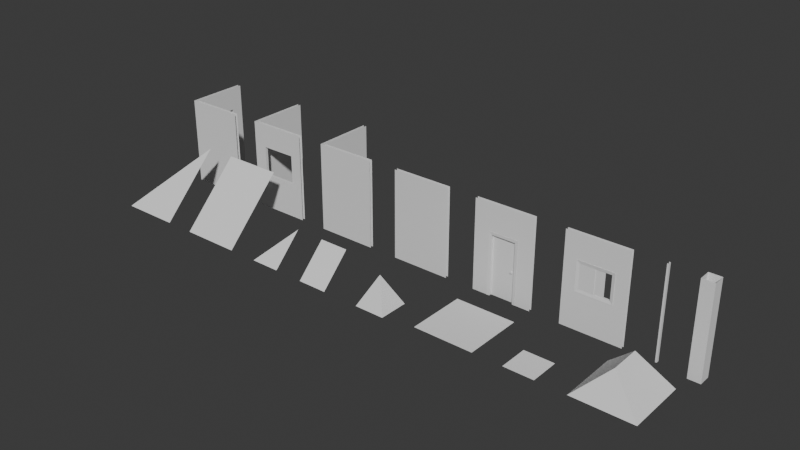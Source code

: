 # Source: Casa_2.0.blend  (saved by Blender 4.2.66; exported with 4.5.12 LTS)
import bpy
from mathutils import Matrix  # noqa: F401  (used for matrix-valued properties, if any)

bpy.ops.wm.read_factory_settings(use_empty=True)
scene = bpy.context.scene
scene.name = 'Scene'

# ---- collections
col_casa = bpy.data.collections.new('Casa'); scene.collection.children.link(col_casa)
col_teto_piramide = bpy.data.collections.new('Teto Piramide'); col_casa.children.link(col_teto_piramide)
col_teto_lateral_2x2 = bpy.data.collections.new('Teto Lateral 2x2'); col_casa.children.link(col_teto_lateral_2x2)
col_teto_lateral_1x1 = bpy.data.collections.new('Teto Lateral 1x1'); col_casa.children.link(col_teto_lateral_1x1)
col_teto_2x2 = bpy.data.collections.new('Teto 2x2'); col_casa.children.link(col_teto_2x2)
col_teto_1x1 = bpy.data.collections.new('Teto 1x1'); col_casa.children.link(col_teto_1x1)
col_parede_reta = bpy.data.collections.new('Parede Reta'); col_casa.children.link(col_parede_reta)
col_parede_lateral_com_janela_2 = bpy.data.collections.new('Parede Lateral com janela 2'); col_casa.children.link(col_parede_lateral_com_janela_2)
col_parede_lateral_com_janela_1 = bpy.data.collections.new('Parede Lateral com janela 1'); col_casa.children.link(col_parede_lateral_com_janela_1)
col_parede_lateral = bpy.data.collections.new('Parede Lateral'); col_casa.children.link(col_parede_lateral)
col_parede_com_porta = bpy.data.collections.new('Parede Com Porta'); col_casa.children.link(col_parede_com_porta)
col_parede_com_janela = bpy.data.collections.new('Parede Com Janela'); col_casa.children.link(col_parede_com_janela)
col_fim_parede = bpy.data.collections.new('Fim Parede'); col_casa.children.link(col_fim_parede)
col_coluna = bpy.data.collections.new('Coluna'); col_casa.children.link(col_coluna)
col_chao_2x2 = bpy.data.collections.new('Chao 2x2'); col_casa.children.link(col_chao_2x2)
col_chao_1x1 = bpy.data.collections.new('Chao 1x1'); col_casa.children.link(col_chao_1x1)
col_janela = bpy.data.collections.new('Janela'); col_casa.children.link(col_janela)
col_telhado_v = bpy.data.collections.new('Telhado V'); col_casa.children.link(col_telhado_v)
col_porta = bpy.data.collections.new('Porta'); col_casa.children.link(col_porta)

# ---- world
world_world = bpy.data.worlds.new('World'); scene.world = world_world
world_world.use_nodes = True; world_world.node_tree.nodes.clear()
_N = world_world.node_tree.nodes; _L = world_world.node_tree.links
n0 = _N.new('ShaderNodeOutputWorld'); n0.name = 'World Output'; n0.location = (300, 300)
n1 = _N.new('ShaderNodeBackground'); n1.name = 'Background'; n1.location = (10, 300)
n1.inputs[0].default_value = (0.05088, 0.05088, 0.05088, 1.0)
_L.new(n1.outputs[0], n0.inputs[0])
n0.is_active_output = True
world_world.color = (0.05088, 0.05088, 0.05088)
world_world.sun_shadow_jitter_overblur = 0.0

# ---- meshes
me_teto_piramide = bpy.data.meshes.new('Teto Piramide')
me_teto_piramide.from_pydata([(0.0, 0.0, 0.0), (1.0, 0.0, 0.0), (0.0, 1.0, 0.0), (1.0, 1.0, 0.0), (0.5, 0.5, 1.0)], [], [(4, 1, 3), (0, 1, 4), (2, 0, 4), (4, 3, 2)])
_uv = me_teto_piramide.uv_layers.new(name='UVMap')
_uv.uv.foreach_set('vector', [0.5, 1.007, 0.0, 0.006667, 1.0, 0.006667, 0.0, 0.006667, 1.0, 0.006667, 0.5, 1.007, 1.0, 0.006667, 0.0, 0.006667, 0.5, 1.007, 0.5, 1.007, 1.0, 0.006667, 0.0, 0.006667])
_uv.active_render = True
_uv = me_teto_piramide.uv_layers.new(name='UVMap.001')
_uv.uv.foreach_set('vector', [0.3648, 0.01615, 0.3648, 0.4838, 0.01615, 0.3279, 0.7457, 0.4838, 0.3971, 0.3279, 0.7457, 0.01615, 0.3648, 0.9838, 0.01615, 0.8279, 0.3648, 0.5162, 0.7457, 0.5162, 0.7457, 0.9838, 0.3971, 0.8279])
me_teto_piramide.materials.append(None)
me_teto_piramide.update()
me_teto_lateral_2x2 = bpy.data.meshes.new('Teto Lateral 2x2')
me_teto_lateral_2x2.from_pydata([(2.0, 2.0, 2.0), (-1.55e-06, 4.768e-06, 7.391e-06), (2.0, 4.848e-06, 7.415e-06), (-1.55e-06, 2.0, 7.391e-06)], [], [(0, 3, 1), (0, 1, 2)])
_uv = me_teto_lateral_2x2.uv_layers.new(name='UVMap')
_uv.uv.foreach_set('vector', [1.0, 1.0, 1.192e-07, 1.0, 1.192e-07, 1.132e-06, 1.0, 1.0, 1.192e-07, 1.132e-06, 1.0, 1.162e-06])
_uv.active_render = True
_uv = me_teto_lateral_2x2.uv_layers.new(name='UVMap.001')
_uv.uv.foreach_set('vector', [0.0, 0.0, 0.0, 0.0, 0.0, 0.0, 0.0, 0.0, 0.0, 0.0, 0.0, 0.0])
me_teto_lateral_2x2.materials.append(None)
me_teto_lateral_2x2.update()
me_teto_lateral_1x1 = bpy.data.meshes.new('Teto Lateral 1x1')
me_teto_lateral_1x1.from_pydata([(0.0, 0.0, 0.0), (1.0, 0.0, 0.0), (0.0, 1.0, 0.0), (1.0, 1.0, 1.0)], [], [(2, 0, 3), (1, 3, 0)])
_uv = me_teto_lateral_1x1.uv_layers.new(name='UVMap')
_uv.uv.foreach_set('vector', [0.0, 1.0, 0.0, 0.0, 1.0, 1.0, 1.0, 0.0, 1.0, 1.0, 0.0, 0.0])
_uv.active_render = True
_uv = me_teto_lateral_1x1.uv_layers.new(name='UVMap.001')
_uv.uv.foreach_set('vector', [0.0, 0.0, 0.0, 0.0, 0.0, 0.0, 0.0, 0.0, 0.0, 0.0, 0.0, 0.0])
me_teto_lateral_1x1.materials.append(None)
me_teto_lateral_1x1.update()
me_teto_2x2 = bpy.data.meshes.new('Teto 2x2')
me_teto_2x2.from_pydata([(0.0, 0.0, 0.0), (2.0, 0.0, 0.0), (0.0, 2.0, 2.0), (2.0, 2.0, 2.0)], [], [(1, 2, 0), (1, 3, 2)])
_uv = me_teto_2x2.uv_layers.new(name='UVMap')
_uv.uv.foreach_set('vector', [1.0, 0.0, 0.0, 1.0, 0.0, 0.0, 1.0, 0.0, 1.0, 1.0, 0.0, 1.0])
_uv.active_render = True
_uv = me_teto_2x2.uv_layers.new(name='UVMap.001')
_uv.uv.foreach_set('vector', [0.0, 1.0, 0.7071, 0.0, 0.7071, 1.0, 0.0, 1.0, 0.0, 0.0, 0.7071, 0.0])
me_teto_2x2.materials.append(None)
me_teto_2x2.update()
me_plane_004 = bpy.data.meshes.new('Plane.004')
me_plane_004.from_pydata([(0.0, 0.0, 0.0), (1.0, 0.0, 0.0), (0.0, 1.0, 1.0), (1.0, 1.0, 1.0)], [], [(1, 2, 0), (1, 3, 2)])
_uv = me_plane_004.uv_layers.new(name='UVMap')
_uv.uv.foreach_set('vector', [1.0, 0.0, 0.0, 1.0, 0.0, 0.0, 1.0, 0.0, 1.0, 1.0, 0.0, 1.0])
_uv.active_render = True
_uv = me_plane_004.uv_layers.new(name='UVMap.001')
_uv.uv.foreach_set('vector', [0.0, 1.0, 0.7071, 0.0, 0.7071, 1.0, 0.0, 1.0, 0.0, 0.0, 0.7071, 0.0])
me_plane_004.materials.append(None)
me_plane_004.update()
me_parede_reta = bpy.data.meshes.new('Parede Reta')
me_parede_reta.from_pydata([(-2.384e-07, -0.05, 0.0), (-2.384e-07, -0.05, 3.0), (2.0, -0.05, 0.0), (2.0, -0.05, 3.0)], [], [(3, 1, 0, 2)])
_uv = me_parede_reta.uv_layers.new(name='UVMap')
_uv.uv.foreach_set('vector', [1.0, 1.0, -0.0004618, 1.0, -0.0004618, 0.0, 1.0, 0.0])
_uv.active_render = True
_uv = me_parede_reta.uv_layers.new(name='UVMap.001')
_uv.uv.foreach_set('vector', [0.6665, 0.01787, 0.6308, 0.01787, 0.6308, 0.9798, 0.6665, 0.9798])
me_parede_reta.materials.append(None)
me_parede_reta.update()
me_parede_reta_interna = bpy.data.meshes.new('Parede Reta Interna')
me_parede_reta_interna.from_pydata([(-2.384e-07, 0.05, 0.0), (-2.384e-07, 0.05, 3.0), (2.0, 0.05, 0.0), (2.0, 0.05, 3.0)], [], [(0, 1, 3, 2)])
_uv = me_parede_reta_interna.uv_layers.new(name='UVMap')
_uv.uv.foreach_set('vector', [-0.0004256, 0.0, -0.0004256, 1.0, 1.0, 1.0, 1.0, 0.0])
_uv.active_render = True
_uv = me_parede_reta_interna.uv_layers.new(name='UVMap.001')
_uv.uv.foreach_set('vector', [0.5666, 0.9798, 0.5666, 0.01787, 0.7306, 0.01787, 0.7306, 0.9798])
me_parede_reta_interna.materials.append(None)
me_parede_reta_interna.update()
me_parede_lateral_com_janela_2 = bpy.data.meshes.new('Parede Lateral com janela 2')
me_parede_lateral_com_janela_2.from_pydata([(-0.05, -0.05, 0.0), (-0.05, -0.05, 3.0), (-0.05, 2.0, 0.0), (-0.05, 2.0, 3.0), (2.0, -0.05, 0.0), (2.0, -0.05, 3.0), (0.4, 0.05, 1.2), (0.4, -0.05, 1.2), (1.6, -0.05, 1.2), (1.6, 0.05, 1.2), (0.4, 0.05, 2.2), (0.4, -0.05, 2.2), (1.6, -0.05, 2.2), (1.6, 0.05, 2.2)], [], [(1, 0, 7, 11), (1, 11, 12, 5), (4, 5, 12, 8), (8, 7, 0, 4), (8, 12, 13, 9), (7, 8, 9, 6), (6, 10, 11, 7), (11, 10, 13, 12), (2, 0, 1, 3)])
_uv = me_parede_lateral_com_janela_2.uv_layers.new(name='UVMap')
_uv.uv.foreach_set('vector', [-0.01099, 1.002, -0.01099, 0.001667, 0.2111, 0.4017, 0.2111, 0.735, -0.01099, 1.002, 0.2111, 0.735, 0.8033, 0.735, 1.001, 1.002, 1.001, 0.001667, 1.001, 1.002, 0.8033, 0.735, 0.8033, 0.4017, 0.8033, 0.4017, 0.2111, 0.4017, -0.01099, 0.001667, 1.001, 0.001667, 0.4583, 0.08333, 0.4583, 0.9167, 0.5417, 0.9167, 0.5417, 0.08333, -5.96e-08, 0.4583, 1.0, 0.4583, 1.0, 0.5417, -5.96e-08, 0.5417, 0.5417, 0.08333, 0.5417, 0.9167, 0.4583, 0.9167, 0.4583, 0.08333, -5.96e-08, 0.4583, -5.96e-08, 0.5417, 1.0, 0.5417, 1.0, 0.4583, 1.007, 0.0, -0.00482, 0.0, -0.00482, 1.0, 1.007, 1.0])
_uv.active_render = True
_uv = me_parede_lateral_com_janela_2.uv_layers.new(name='UVMap.001')
_uv.uv.foreach_set('vector', [0.0, 0.0, 0.0, 0.0, 0.0, 0.0, 0.0, 0.0, 0.0, 0.0, 0.0, 0.0, 0.0, 0.0, 0.0, 0.0, 0.0, 0.0, 0.0, 0.0, 0.0, 0.0, 0.0, 0.0, 0.0, 0.0, 0.0, 0.0, 0.0, 0.0, 0.0, 0.0, 0.0, 0.0, 0.0, 0.0, 0.0, 0.0, 0.0, 0.0, 0.0, 0.0, 0.0, 0.0, 0.0, 0.0, 0.0, 0.0, 0.0, 0.0, 0.0, 0.0, 0.0, 0.0, 0.0, 0.0, 0.0, 0.0, 0.0, 0.0, 0.0, 0.0, 0.0, 0.0, 0.0, 0.0, 0.0, 0.0, 0.0, 0.0, 0.0, 0.0])
me_parede_lateral_com_janela_2.update()
me_parede_lateral_interna_com_janela_2 = bpy.data.meshes.new('Parede Lateral Interna com janela 2')
me_parede_lateral_interna_com_janela_2.from_pydata([(0.05, 0.05, 3.0), (0.05, 0.05, 0.0), (0.05, 2.0, 3.0), (0.05, 2.0, 0.0), (2.0, 0.05, 0.0), (2.0, 0.05, 3.0), (0.4, 0.05, 1.2), (1.6, 0.05, 1.2), (0.4, 0.05, 2.2), (1.6, 0.05, 2.2)], [], [(5, 9, 8, 0), (1, 3, 2, 0), (1, 0, 8, 6), (4, 7, 9, 5), (4, 1, 6, 7)])
_uv = me_parede_lateral_interna_com_janela_2.uv_layers.new(name='UVMap')
_uv.uv.foreach_set('vector', [0.9999, 1.002, 0.797, 0.735, 0.1882, 0.735, 0.01063, 1.002, 0.004285, 0.0, 0.9935, 0.0, 0.9935, 1.0, 0.004285, 1.0, 0.01063, 0.001667, 0.01063, 1.002, 0.1882, 0.735, 0.1882, 0.4017, 0.9999, 0.001667, 0.797, 0.4017, 0.797, 0.735, 0.9999, 1.002, 0.9999, 0.001667, 0.01063, 0.001667, 0.1882, 0.4017, 0.797, 0.4017])
_uv.active_render = True
_uv = me_parede_lateral_interna_com_janela_2.uv_layers.new(name='UVMap.001')
_uv.uv.foreach_set('vector', [0.0, 0.0, 0.0, 0.0, 0.0, 0.0, 0.6082, 0.01673, 0.6082, 0.5398, 0.7099, 0.5398, 0.7099, 0.01673, 0.6082, 0.01673, 0.6082, 0.5398, 0.6082, 0.01673, 0.0, 0.0, 0.0, 0.0, 0.0, 0.0, 0.0, 0.0, 0.0, 0.0, 0.0, 0.0, 0.0, 0.0, 0.6082, 0.5398, 0.0, 0.0, 0.0, 0.0])
me_parede_lateral_interna_com_janela_2.update()
me_parede_lateral_com_janela_1_001 = bpy.data.meshes.new('Parede lateral com janela 1.001')
me_parede_lateral_com_janela_1_001.from_pydata([(-0.05, -0.05, 0.0), (-0.05, -0.05, 3.0), (-0.05, 2.0, 3.0), (-0.05, 2.0, 0.0), (2.0, -0.05, 0.0), (2.0, -0.05, 3.0), (-0.05, 0.4, 1.2), (0.05, 0.4, 1.2), (-0.05, 1.6, 1.2), (0.05, 1.6, 1.2), (-0.05, 1.6, 2.2), (0.05, 1.6, 2.2), (-0.05, 0.4, 2.2), (0.05, 0.4, 2.2)], [], [(1, 0, 4, 5), (11, 10, 8, 9), (1, 2, 10, 12), (12, 13, 7, 6), (11, 13, 12, 10), (9, 8, 6, 7), (8, 10, 2, 3), (6, 0, 1, 12), (6, 8, 3, 0)])
_uv = me_parede_lateral_com_janela_1_001.uv_layers.new(name='UVMap')
_uv.uv.foreach_set('vector', [0.005977, 1.0, 0.005977, 0.0, 0.9959, 0.0, 0.9959, 1.0, 0.5417, 1.0, 0.4583, 1.0, 0.4583, -5.96e-08, 0.5417, -5.96e-08, 0.0003045, 1.002, 0.9978, 1.002, 0.8031, 0.735, 0.2193, 0.735, 0.4583, 1.0, 0.5417, 1.0, 0.5417, -5.96e-08, 0.4583, -5.96e-08, 1.0, 0.4583, 0.0, 0.4583, 0.0, 0.5417, 1.0, 0.5417, 1.0, 0.4583, 1.0, 0.5417, 0.0, 0.5417, 0.0, 0.4583, 0.8031, 0.4017, 0.8031, 0.735, 0.9978, 1.002, 0.9978, 0.001667, 0.2193, 0.4017, 0.0003045, 0.001667, 0.0003045, 1.002, 0.2193, 0.735, 0.2193, 0.4017, 0.8031, 0.4017, 0.9978, 0.001667, 0.0003045, 0.001667])
_uv.active_render = True
_uv = me_parede_lateral_com_janela_1_001.uv_layers.new(name='UVMap.001')
_uv.uv.foreach_set('vector', [0.1829, 0.5201, 0.1829, 0.9799, 0.2939, 0.9799, 0.2939, 0.5201, 0.6541, 0.7537, 0.6694, 0.7537, 0.6694, 0.907, 0.6541, 0.907, 0.3055, 0.02009, 0.5507, 0.02009, 0.5201, 0.1427, 0.3362, 0.1427, 0.7173, 0.02009, 0.7326, 0.02009, 0.7326, 0.1734, 0.7173, 0.1734, 0.6541, 0.7136, 0.6541, 0.5296, 0.6694, 0.5296, 0.6694, 0.7136, 0.6694, 0.4894, 0.6541, 0.4894, 0.6541, 0.3055, 0.6694, 0.3055, 0.6694, 0.907, 0.6694, 0.7537, 0.5507, 0.02009, 0.0, 0.0, 0.7173, 0.1734, 0.1829, 0.9799, 0.3055, 0.02009, 0.7173, 0.02009, 0.6541, 0.3055, 0.6541, 0.4894, 0.0, 0.0, 0.1829, 0.9799])
me_parede_lateral_com_janela_1_001.update()
me_parede_lateral_com_janela_1 = bpy.data.meshes.new('Parede lateral com janela 1')
me_parede_lateral_com_janela_1.from_pydata([(0.05, 0.05, 0.0), (0.05, 0.05, 3.0), (0.05, 2.0, 3.0), (0.05, 2.0, 0.0), (2.0, 0.05, 0.0), (2.0, 0.05, 3.0), (0.05, 0.4, 1.2), (0.05, 1.6, 1.2), (0.05, 1.6, 2.2), (0.05, 0.4, 2.2)], [], [(5, 4, 0, 1), (3, 2, 8, 7), (7, 6, 0, 3), (1, 0, 6, 9), (2, 1, 9, 8)])
_uv = me_parede_lateral_com_janela_1.uv_layers.new(name='UVMap')
_uv.uv.foreach_set('vector', [0.9976, 1.0, 0.9976, 0.0, 0.0002018, 0.0, 0.0002018, 1.0, 0.994, 0.001667, 0.994, 1.002, 0.7894, 0.735, 0.7894, 0.4017, 0.7894, 0.4017, 0.1756, 0.4017, -0.003405, 0.001667, 0.994, 0.001667, -0.003405, 1.002, -0.003405, 0.001667, 0.1756, 0.4017, 0.1756, 0.735, 0.994, 1.002, -0.003405, 1.002, 0.1756, 0.735, 0.7894, 0.735])
_uv.active_render = True
_uv = me_parede_lateral_com_janela_1.uv_layers.new(name='UVMap.001')
_uv.uv.foreach_set('vector', [0.0, 0.0, 0.0, 0.0, 0.0, 0.0, 0.0, 0.0, 0.0, 0.0, 0.0, 0.0, 0.0, 0.0, 0.0, 0.0, 0.0, 0.0, 0.0, 0.0, 0.0, 0.0, 0.0, 0.0, 0.0, 0.0, 0.0, 0.0, 0.0, 0.0, 0.0, 0.0, 0.0, 0.0, 0.0, 0.0, 0.0, 0.0, 0.0, 0.0])
me_parede_lateral_com_janela_1.update()
me_parede_lateral = bpy.data.meshes.new('Parede Lateral')
me_parede_lateral.from_pydata([(-0.05, -0.05, 0.0), (-0.05, -0.05, 3.0), (-0.05, 2.0, 0.0), (-0.05, 2.0, 3.0), (2.0, -0.05, 0.0), (2.0, -0.05, 3.0)], [], [(2, 0, 1, 3), (0, 4, 5, 1)])
_uv = me_parede_lateral.uv_layers.new(name='UVMap')
_uv.uv.foreach_set('vector', [1.002, 0.0, -0.002284, 0.0, -0.002284, 1.0, 1.002, 1.0, -0.002284, 0.0, 1.002, 0.0, 1.002, 1.0, -0.002284, 1.0])
_uv.active_render = True
_uv = me_parede_lateral.uv_layers.new(name='UVMap.001')
_uv.uv.foreach_set('vector', [0.2456, 0.9818, 0.01821, 0.9818, 0.01821, 0.5182, 0.2456, 0.5182, 0.1783, 0.9818, 0.282, 0.9818, 0.282, 0.5182, 0.1783, 0.5182])
me_parede_lateral.update()
me_parede_lateral_interna = bpy.data.meshes.new('Parede Lateral Interna')
me_parede_lateral_interna.from_pydata([(0.05, 0.05, 0.0), (0.05, 0.05, 3.0), (0.05, 2.0, 3.0), (0.05, 2.0, 0.0), (2.0, 0.05, 0.0), (2.0, 0.05, 3.0)], [], [(0, 1, 5, 4), (0, 3, 2, 1)])
_uv = me_parede_lateral_interna.uv_layers.new(name='UVMap')
_uv.uv.foreach_set('vector', [0.001859, 0.0, 0.001859, 1.0, 0.9981, 1.0, 0.9981, 0.0, 0.001859, 0.0, 0.9981, 0.0, 0.9981, 1.0, 0.001859, 1.0])
_uv.active_render = True
_uv = me_parede_lateral_interna.uv_layers.new(name='UVMap.001')
_uv.uv.foreach_set('vector', [0.8975, 0.5398, 0.04288, 0.5733, 0.7448, 0.01673, 0.7448, 0.5398, 0.6082, 0.5398, 0.6416, 0.5398, 0.6416, 0.01673, 0.6082, 0.01673])
me_parede_lateral_interna.materials.append(None)
me_parede_lateral_interna.update()
me_parede_com_porta = bpy.data.meshes.new('Parede Com Porta')
me_parede_com_porta.from_pydata([(-2.384e-07, -0.05, 0.0), (-2.384e-07, -0.05, 3.0), (2.0, -0.05, 0.0), (2.0, -0.05, 3.0), (1.5, -0.05, 0.0), (0.5, -0.05, 0.0), (0.5, -0.05, 2.1), (1.5, -0.05, 2.1), (1.5, 0.05, 0.0), (0.5, 0.05, 0.0), (0.5, 0.05, 2.1), (1.5, 0.05, 2.1)], [], [(7, 3, 1, 6), (11, 8, 4, 7), (10, 6, 5, 9), (1, 0, 5, 6), (3, 7, 4, 2), (11, 7, 6, 10)])
_uv = me_parede_com_porta.uv_layers.new(name='UVMap')
_uv.uv.foreach_set('vector', [0.7479, 0.7033, 0.9958, 1.003, 0.00421, 1.003, 0.2521, 0.7033, 0.5238, 1.003, 0.5238, 0.003333, 0.4762, 0.003333, 0.4762, 1.003, 0.5238, 1.003, 0.4762, 1.003, 0.4762, 0.003333, 0.5238, 0.003333, 0.00421, 1.003, 0.00421, 0.003333, 0.2521, 0.003333, 0.2521, 0.7033, 0.9958, 1.003, 0.7479, 0.7033, 0.7479, 0.003333, 0.9958, 0.003333, 0.8541, 0.9938, 0.8541, 0.9462, 0.1459, 0.9462, 0.1459, 0.9938])
_uv.active_render = True
_uv = me_parede_com_porta.uv_layers.new(name='UVMap.001')
_uv.uv.foreach_set('vector', [0.0, 0.0, 0.0, 0.0, 0.0, 0.0, 0.0, 0.0, 0.0, 0.0, 0.0, 0.0, 0.0, 0.0, 0.0, 0.0, 0.0, 0.0, 0.0, 0.0, 0.0, 0.0, 0.0, 0.0, 0.0, 0.0, 0.0, 0.0, 0.0, 0.0, 0.0, 0.0, 0.0, 0.0, 0.0, 0.0, 0.0, 0.0, 0.0, 0.0, 0.0, 0.0, 0.0, 0.0, 0.0, 0.0, 0.0, 0.0])
me_parede_com_porta.materials.append(None)
me_parede_com_porta.update()
me_parede_com_porta_interna = bpy.data.meshes.new('Parede Com Porta Interna')
me_parede_com_porta_interna.from_pydata([(-2.384e-07, 0.05, 0.0), (-2.384e-07, 0.05, 3.0), (2.0, 0.05, 0.0), (2.0, 0.05, 3.0), (1.5, 0.05, 0.0), (0.5, 0.05, 0.0), (0.5, 0.05, 2.1), (1.5, 0.05, 2.1)], [], [(7, 6, 1, 3), (0, 1, 6, 5), (3, 2, 4, 7)])
_uv = me_parede_com_porta_interna.uv_layers.new(name='UVMap')
_uv.uv.foreach_set('vector', [0.258, 0.6968, 0.75, 0.6968, 0.996, 0.992, 0.01201, 0.992, 0.996, 0.008034, 0.996, 0.992, 0.75, 0.6968, 0.75, 0.008034, 0.01201, 0.992, 0.01201, 0.008034, 0.258, 0.008034, 0.258, 0.6968])
_uv.active_render = True
_uv = me_parede_com_porta_interna.uv_layers.new(name='UVMap.001')
_uv.uv.foreach_set('vector', [0.0, 0.0, 0.0, 0.0, 0.0, 0.0, 0.0, 0.0, 0.0, 0.0, 0.0, 0.0, 0.0, 0.0, 0.0, 0.0, 0.0, 0.0, 0.0, 0.0, 0.0, 0.0, 0.0, 0.0])
me_parede_com_porta_interna.materials.append(None)
me_parede_com_porta_interna.update()
me_parede_com_janela = bpy.data.meshes.new('Parede Com Janela')
me_parede_com_janela.from_pydata([(-2.384e-07, -0.05, 0.0), (-2.384e-07, -0.05, 3.0), (2.0, -0.05, 0.0), (2.0, -0.05, 3.0), (0.4, 0.05, 1.2), (0.4, -0.05, 1.2), (1.6, 0.05, 1.2), (1.6, -0.05, 1.2), (0.4, 0.05, 2.2), (0.4, -0.05, 2.2), (1.6, 0.05, 2.2), (1.6, -0.05, 2.2)], [], [(8, 9, 5, 4), (11, 10, 6, 7), (8, 10, 11, 9), (2, 3, 11, 7), (5, 7, 6, 4), (7, 5, 0, 2), (1, 0, 5, 9), (3, 1, 9, 11)])
_uv = me_parede_com_janela.uv_layers.new(name='UVMap')
_uv.uv.foreach_set('vector', [0.5417, 1.0, 0.4583, 1.0, 0.4583, 2.086e-07, 0.5417, 2.086e-07, 0.4583, 1.0, 0.5417, 1.0, 0.5417, 2.086e-07, 0.4583, 2.086e-07, 5.96e-08, 0.5417, 1.0, 0.5417, 1.0, 0.4583, 5.96e-08, 0.4583, 1.004, 0.001667, 1.004, 1.002, 0.8022, 0.735, 0.8022, 0.4017, 5.96e-08, 0.4583, 1.0, 0.4583, 1.0, 0.5417, 5.96e-08, 0.5417, 0.8022, 0.4017, 0.1978, 0.4017, -0.003625, 0.001667, 1.004, 0.001667, -0.003625, 1.002, -0.003625, 0.001667, 0.1978, 0.4017, 0.1978, 0.735, 1.004, 1.002, -0.003625, 1.002, 0.1978, 0.735, 0.8022, 0.735])
_uv.active_render = True
_uv = me_parede_com_janela.uv_layers.new(name='UVMap.001')
_uv.uv.foreach_set('vector', [0.9036, 0.01862, 0.9306, 0.01862, 0.9306, 0.2886, 0.9036, 0.2886, 0.9544, 0.4879, 0.9814, 0.4879, 0.9814, 0.7579, 0.9544, 0.7579, 0.9171, 0.4879, 0.9171, 0.8119, 0.8901, 0.8119, 0.8901, 0.4879, 0.0, 0.0, 0.0, 0.0, 0.8901, 0.8119, 0.9544, 0.7579, 0.8259, 0.8119, 0.8259, 0.4879, 0.8529, 0.4879, 0.8529, 0.8119, 0.9544, 0.7579, 0.9306, 0.2886, 0.0, 0.0, 0.0, 0.0, 0.0, 0.0, 0.0, 0.0, 0.9306, 0.2886, 0.8901, 0.4879, 0.0, 0.0, 0.0, 0.0, 0.8901, 0.4879, 0.8901, 0.8119])
me_parede_com_janela.materials.append(None)
me_parede_com_janela.update()
me_parede_com_janela_interna = bpy.data.meshes.new('Parede Com Janela Interna')
me_parede_com_janela_interna.from_pydata([(-2.384e-07, 0.05, 0.0), (-2.384e-07, 0.05, 3.0), (2.0, 0.05, 0.0), (2.0, 0.05, 3.0), (0.4, 0.05, 1.2), (1.6, 0.05, 1.2), (0.4, 0.05, 2.2), (1.6, 0.05, 2.2)], [], [(0, 1, 6, 4), (5, 2, 0, 4), (3, 2, 5, 7), (3, 7, 6, 1)])
_uv = me_parede_com_janela_interna.uv_layers.new(name='UVMap')
_uv.uv.foreach_set('vector', [-0.001556, 0.001667, -0.001556, 1.002, 0.1991, 0.735, 0.1991, 0.4017, 0.8009, 0.4017, 1.002, 0.001667, -0.001556, 0.001667, 0.1991, 0.4017, 1.002, 1.002, 1.002, 0.001667, 0.8009, 0.4017, 0.8009, 0.735, 1.002, 1.002, 0.8009, 0.735, 0.1991, 0.735, -0.001556, 1.002])
_uv.active_render = True
_uv = me_parede_com_janela_interna.uv_layers.new(name='UVMap.001')
_uv.uv.foreach_set('vector', [0.0, 0.0, 0.0, 0.0, 0.0, 0.0, 0.0, 0.0, 0.0, 0.0, 0.0, 0.0, 0.0, 0.0, 0.0, 0.0, 0.0, 0.0, 0.0, 0.0, 0.0, 0.0, 0.0, 0.0, 0.0, 0.0, 0.0, 0.0, 0.0, 0.0, 0.0, 0.0])
me_parede_com_janela_interna.materials.append(None)
me_parede_com_janela_interna.update()
me_fim_parede = bpy.data.meshes.new('Fim Parede')
me_fim_parede.from_pydata([(0.05, -0.05, 0.0), (0.05, -0.05, 3.0), (0.05, 0.05, 3.0), (0.05, 0.05, 0.0), (-2.384e-07, 0.05, 0.0), (-2.384e-07, 0.05, 3.0), (-2.384e-07, -0.05, 0.0), (-2.384e-07, -0.05, 3.0)], [], [(7, 6, 0, 1), (0, 3, 2, 1), (5, 2, 3, 4)])
_uv = me_fim_parede.uv_layers.new(name='UVMap')
_uv.uv.foreach_set('vector', [0.4917, 1.0, 0.4917, 0.0, 0.5083, 0.0, 0.5083, 1.0, 0.4833, 0.0, 0.5167, 0.0, 0.5167, 1.0, 0.4833, 1.0, 0.4917, 1.0, 0.5083, 1.0, 0.5083, 0.0, 0.4917, 0.0])
_uv.active_render = True
_uv = me_fim_parede.uv_layers.new(name='UVMap.001')
_uv.uv.foreach_set('vector', [0.0, 0.0, 0.0, 0.0, 0.0, 0.0, 0.0, 0.0, 0.0, 0.0, 0.0, 0.0, 0.0, 0.0, 0.0, 0.0, 0.0, 0.0, 0.0, 0.0, 0.0, 0.0, 0.0, 0.0])
me_fim_parede.materials.append(None)
me_fim_parede.update()
me_coluna = bpy.data.meshes.new('Coluna')
me_coluna.from_pydata([(0.4, -0.2, 0.0), (0.4, -0.2, 3.0), (0.4, 0.2, 3.0), (0.4, 0.2, 0.0), (-2.384e-07, 0.2, 0.0), (-2.384e-07, 0.2, 3.0), (-2.384e-07, -0.2, 0.0), (-2.384e-07, -0.2, 3.0)], [], [(7, 5, 4, 6), (0, 3, 2, 1), (1, 7, 6, 0), (2, 3, 4, 5)])
_uv = me_coluna.uv_layers.new(name='UVMap')
_uv.uv.foreach_set('vector', [2.98e-08, 1.0, 1.0, 1.0, 1.0, 0.0, 2.98e-08, 0.0, 2.98e-08, 0.0, 1.0, 0.0, 1.0, 1.0, 2.98e-08, 1.0, 1.0, 1.0, 2.98e-08, 1.0, 2.98e-08, 0.0, 1.0, 0.0, 1.0, 1.0, 1.0, 0.0, 2.98e-08, 0.0, 2.98e-08, 1.0])
_uv.active_render = True
_uv = me_coluna.uv_layers.new(name='UVMap.001')
_uv.uv.foreach_set('vector', [0.0, 0.0, 0.0, 0.0, 0.0, 0.0, 0.0, 0.0, 0.0, 0.0, 0.0, 0.0, 0.0, 0.0, 0.0, 0.0, 0.0, 0.0, 0.0, 0.0, 0.0, 0.0, 0.0, 0.0, 0.0, 0.0, 0.0, 0.0, 0.0, 0.0, 0.0, 0.0])
me_coluna.materials.append(None)
me_coluna.update()
me_chao_2x2 = bpy.data.meshes.new('Chao 2x2')
me_chao_2x2.from_pydata([(0.0, 0.0, 0.0), (2.0, 0.0, 0.0), (0.0, 2.0, 0.0), (2.0, 2.0, 0.0)], [], [(1, 2, 0), (1, 3, 2)])
_uv = me_chao_2x2.uv_layers.new(name='UVMap')
_uv.uv.foreach_set('vector', [1.0, 0.0, 0.0, 1.0, 0.0, 0.0, 1.0, 0.0, 1.0, 1.0, 0.0, 1.0])
_uv.active_render = True
_uv = me_chao_2x2.uv_layers.new(name='UVMap.001')
_uv.uv.foreach_set('vector', [7.55e-08, 5.7e-15, 1.0, 1.0, 5.211e-15, 1.0, 7.55e-08, 5.7e-15, 1.0, 7.55e-08, 1.0, 1.0])
me_chao_2x2.materials.append(None)
me_chao_2x2.update()
me_chao_1x1 = bpy.data.meshes.new('Chao 1x1')
me_chao_1x1.from_pydata([(0.0, 0.0, 0.0), (1.0, 0.0, 0.0), (0.0, 1.0, 0.0), (1.0, 1.0, 0.0)], [], [(1, 2, 0), (1, 3, 2)])
_uv = me_chao_1x1.uv_layers.new(name='UVMap')
_uv.uv.foreach_set('vector', [1.0, 0.0, 0.0, 1.0, 0.0, 0.0, 1.0, 0.0, 1.0, 1.0, 0.0, 1.0])
_uv.active_render = True
_uv = me_chao_1x1.uv_layers.new(name='UVMap.001')
_uv.uv.foreach_set('vector', [7.55e-08, 5.7e-15, 1.0, 1.0, 5.211e-15, 1.0, 7.55e-08, 5.7e-15, 1.0, 7.55e-08, 1.0, 1.0])
me_chao_1x1.materials.append(None)
me_chao_1x1.update()
me_batente_janela = bpy.data.meshes.new('Batente Janela')
me_batente_janela.from_pydata([(0.0, -0.01, 0.0), (1.2, -0.01, 0.0), (0.0, 0.11, 0.0), (1.2, 0.11, 0.0), (0.1, 0.01, 0.1), (0.1, 0.09, 0.1), (1.1, 0.01, 0.1), (1.1, 0.09, 0.1), (0.1, 0.09, 0.9), (0.1, 0.01, 0.9), (1.1, 0.01, 0.9), (1.1, 0.09, 0.9), (0.0, 0.11, 1.0), (0.0, -0.01, 1.0), (1.2, -0.01, 1.0), (1.2, 0.11, 1.0)], [], [(0, 13, 12, 2), (1, 3, 15, 14), (6, 10, 11, 7), (12, 15, 11, 8), (11, 10, 9, 8), (15, 12, 13, 14), (4, 9, 13, 0), (6, 1, 14, 10), (7, 11, 15, 3), (12, 8, 5, 2), (1, 6, 4, 0), (5, 4, 6, 7), (5, 7, 3, 2), (5, 8, 9, 4), (2, 3, 1, 0), (14, 13, 9, 10)])
_uv = me_batente_janela.uv_layers.new(name='UVMap')
_uv.uv.foreach_set('vector', [0.45, 0.08333, 0.45, 0.9167, 0.55, 0.9167, 0.55, 0.08333, 0.45, 0.08333, 0.55, 0.08333, 0.55, 0.9167, 0.45, 0.9167, 0.4667, 0.1667, 0.4667, 0.8333, 0.5333, 0.8333, 0.5333, 0.1667, -5.96e-08, 0.9167, 1.0, 0.9167, 0.9167, 0.8333, 0.08333, 0.8333, 0.9167, 0.5333, 0.9167, 0.4667, 0.08333, 0.4667, 0.08333, 0.5333, 1.0, 0.55, -5.96e-08, 0.55, -5.96e-08, 0.45, 1.0, 0.45, 0.08333, 0.1667, 0.08333, 0.8333, -5.96e-08, 0.9167, -5.96e-08, 0.08333, 0.9167, 0.1667, 1.0, 0.08333, 1.0, 0.9167, 0.9167, 0.8333, 0.9167, 0.1667, 0.9167, 0.8333, 1.0, 0.9167, 1.0, 0.08333, -5.96e-08, 0.9167, 0.08333, 0.8333, 0.08333, 0.1667, -5.96e-08, 0.08333, 1.0, 0.08333, 0.9167, 0.1667, 0.08333, 0.1667, -5.96e-08, 0.08333, 0.08333, 0.5333, 0.08333, 0.4667, 0.9167, 0.4667, 0.9167, 0.5333, 0.08333, 0.1667, 0.9167, 0.1667, 1.0, 0.08333, -5.96e-08, 0.08333, 0.5333, 0.1667, 0.5333, 0.8333, 0.4667, 0.8333, 0.4667, 0.1667, -5.96e-08, 0.55, 1.0, 0.55, 1.0, 0.45, -5.96e-08, 0.45, 1.0, 0.9167, -5.96e-08, 0.9167, 0.08333, 0.8333, 0.9167, 0.8333])
_uv.active_render = True
_uv = me_batente_janela.uv_layers.new(name='UVMap.001')
_uv.uv.foreach_set('vector', [0.4438, 0.01313, 0.01313, 0.01313, 0.4701, 0.5299, 0.9007, 0.5299, 0.4438, 0.5299, 0.9007, 0.01313, 0.4701, 0.01313, 0.01313, 0.5299, 0.927, 0.5613, 0.927, 0.3177, 0.9614, 0.3177, 0.9614, 0.5613, 0.4701, 0.5299, 0.4701, 0.01313, 0.5131, 0.05619, 0.5131, 0.4869, 0.9614, 0.3177, 0.927, 0.3177, 0.927, 0.01313, 0.9614, 0.01313, 0.4701, 0.01313, 0.4701, 0.5299, 0.01313, 0.01313, 0.01313, 0.5299, 0.4007, 0.05619, 0.05619, 0.05619, 0.01313, 0.01313, 0.4438, 0.01313, 0.4007, 0.4869, 0.4438, 0.5299, 0.01313, 0.5299, 0.05619, 0.4869, 0.8577, 0.05619, 0.5131, 0.05619, 0.4701, 0.01313, 0.9007, 0.01313, 0.4701, 0.5299, 0.5131, 0.4869, 0.8577, 0.4869, 0.9007, 0.5299, 0.4438, 0.5299, 0.4007, 0.4869, 0.4007, 0.05619, 0.4438, 0.01313, 0.04758, 0.9869, 0.01313, 0.9869, 0.01313, 0.5562, 0.04758, 0.5562, 0.8577, 0.4869, 0.8577, 0.05619, 0.9007, 0.01313, 0.9007, 0.5299, 0.07383, 0.7998, 0.07383, 0.5562, 0.1083, 0.5562, 0.1083, 0.7998, 0.9007, 0.5299, 0.9007, 0.01313, 0.4438, 0.5299, 0.4438, 0.01313, 0.01313, 0.5299, 0.01313, 0.01313, 0.05619, 0.05619, 0.05619, 0.4869])
me_batente_janela.materials.append(None)
me_batente_janela.update()
me_janela = bpy.data.meshes.new('Janela')
me_janela.from_pydata([(0.995, 0.0, 0.0), (0.995, 0.01, 0.0), (0.495, 0.01, 0.0), (0.495, 0.0, 0.0), (0.995, 0.0, 0.8), (0.995, 0.01, 0.8), (0.495, 0.01, 0.8), (0.495, 0.0, 0.8)], [], [(3, 0, 4, 7), (2, 1, 0, 3), (6, 7, 4, 5), (1, 2, 6, 5), (1, 5, 4, 0), (2, 3, 7, 6)])
_uv = me_janela.uv_layers.new(name='UVMap')
_uv.uv.foreach_set('vector', [0.1875, -5.96e-08, 0.8125, -5.96e-08, 0.8125, 1.0, 0.1875, 1.0, 0.1875, 0.5063, 0.8125, 0.5063, 0.8125, 0.4938, 0.1875, 0.4938, 0.1875, 0.5063, 0.1875, 0.4938, 0.8125, 0.4938, 0.8125, 0.5063, 0.8125, -5.96e-08, 0.1875, -5.96e-08, 0.1875, 1.0, 0.8125, 1.0, 0.5063, -5.96e-08, 0.5063, 1.0, 0.4938, 1.0, 0.4938, -5.96e-08, 0.5063, -5.96e-08, 0.4938, -5.96e-08, 0.4938, 1.0, 0.5063, 1.0])
_uv.active_render = True
_uv = me_janela.uv_layers.new(name='UVMap.001')
_uv.uv.foreach_set('vector', [0.0, 0.0, 0.0, 0.0, 0.0, 0.0, 0.0, 0.0, 0.0, 0.0, 0.0, 0.0, 0.0, 0.0, 0.0, 0.0, 0.0, 0.0, 0.0, 0.0, 0.0, 0.0, 0.0, 0.0, 0.0, 0.0, 0.0, 0.0, 0.0, 0.0, 0.0, 0.0, 0.0, 0.0, 0.0, 0.0, 0.0, 0.0, 0.0, 0.0, 0.0, 0.0, 0.0, 0.0, 0.0, 0.0, 0.0, 0.0])
me_janela.materials.append(None)
me_janela.update()
me_janela_001 = bpy.data.meshes.new('Janela.001')
me_janela_001.from_pydata([(0.0, -0.001, 0.0), (0.0, -0.011, 0.0), (0.495, -0.011, 0.0), (0.495, -0.001, 0.0), (0.0, -0.001, 0.8), (0.0, -0.011, 0.8), (0.495, -0.011, 0.8), (0.495, -0.001, 0.8)], [], [(7, 6, 2, 3), (3, 2, 1, 0), (5, 4, 0, 1), (4, 7, 3, 0), (5, 6, 7, 4), (6, 5, 1, 2)])
_uv = me_janela_001.uv_layers.new(name='UVMap')
_uv.uv.foreach_set('vector', [0.5063, 1.0, 0.4938, 1.0, 0.4938, -5.96e-08, 0.5063, -5.96e-08, 0.8094, 0.5063, 0.8094, 0.4938, 0.1906, 0.4938, 0.1906, 0.5063, 0.4938, 1.0, 0.5063, 1.0, 0.5063, -5.96e-08, 0.4938, -5.96e-08, 0.1906, 1.0, 0.8094, 1.0, 0.8094, -5.96e-08, 0.1906, -5.96e-08, 0.1906, 0.4938, 0.8094, 0.4938, 0.8094, 0.5063, 0.1906, 0.5063, 0.8094, 1.0, 0.1906, 1.0, 0.1906, -5.96e-08, 0.8094, -5.96e-08])
_uv.active_render = True
_uv = me_janela_001.uv_layers.new(name='UVMap.001')
_uv.uv.foreach_set('vector', [0.798, 0.518, 0.7922, 0.518, 0.7922, 0.982, 0.798, 0.982, 0.06549, 0.5238, 0.05969, 0.5238, 0.05969, 0.8109, 0.06549, 0.8109, 0.7563, 0.518, 0.7505, 0.518, 0.7505, 0.982, 0.7563, 0.982, 0.6311, 0.518, 0.3439, 0.518, 0.3439, 0.982, 0.6311, 0.982, 0.1014, 0.5238, 0.1014, 0.8109, 0.1072, 0.8109, 0.1072, 0.5238, 0.9571, 0.01796, 0.6699, 0.01796, 0.6699, 0.482, 0.9571, 0.482])
me_janela_001.materials.append(None)
me_janela_001.update()
me_telhado_v = bpy.data.meshes.new('Telhado V')
me_telhado_v.from_pydata([(0.0, 0.0, 0.0), (2.0, 0.0, 0.0), (0.0, 2.0, 0.0), (2.0, 2.0, 0.0), (1.0, 0.5, 1.0), (1.0, 1.5, 1.0)], [], [(1, 3, 4), (2, 5, 3), (4, 5, 0), (3, 5, 4), (4, 0, 1), (5, 2, 0)])
_uv = me_telhado_v.uv_layers.new(name='UVMap')
_uv.uv.foreach_set('vector', [0.01527, 0.1157, 0.9951, 0.1157, 0.2602, 0.8086, 0.9871, 0.1324, 0.4985, 0.6813, 0.007272, 0.1347, 0.7473, 0.8122, 0.2574, 0.8122, 0.9922, 0.1193, 0.9951, 0.1157, 0.7501, 0.8086, 0.2602, 0.8086, 0.5106, 0.6735, 0.01858, 0.1276, 0.9984, 0.1238, 0.2574, 0.8122, 0.01241, 0.1193, 0.9922, 0.1193])
me_telhado_v.update()
me_batente_porta = bpy.data.meshes.new('Batente Porta')
me_batente_porta.from_pydata([(0.005, -0.01, 0.0), (0.995, -0.01, 0.0), (0.005, 0.11, 0.0), (0.995, 0.11, 0.0), (0.1, -9.872e-08, 0.0), (0.1, 0.1, 0.0), (0.9, -9.872e-08, 0.0), (0.9, 0.1, 0.0), (0.1, 0.1, 2.0), (0.1, -9.872e-08, 2.0), (0.9, -9.872e-08, 2.0), (0.9, 0.1, 2.0), (0.005, 0.11, 2.095), (0.005, -0.01, 2.095), (0.995, -0.01, 2.095), (0.995, 0.11, 2.095)], [], [(14, 13, 9, 10), (2, 5, 4, 0), (9, 13, 0, 4), (5, 8, 9, 4), (3, 7, 11, 15), (11, 10, 9, 8), (12, 13, 14, 15), (1, 14, 10, 6), (2, 12, 8, 5), (3, 15, 14, 1), (6, 10, 11, 7), (6, 7, 3, 1), (13, 12, 2, 0), (12, 15, 11, 8)])
_uv = me_batente_porta.uv_layers.new(name='UVMap')
_uv.uv.foreach_set('vector', [0.7363, 0.9984, 0.2637, 0.9984, 0.3091, 0.9531, 0.6909, 0.9531, 0.2525, 0.53, 0.3, 0.525, 0.3, 0.475, 0.2525, 0.47, 0.3091, 0.9531, 0.2637, 0.9984, 0.2637, -0.001551, 0.3091, -0.001551, 0.525, -0.006667, 0.525, 0.9933, 0.475, 0.9933, 0.475, -0.006667, 0.7363, -0.001551, 0.6909, -0.001551, 0.6909, 0.9531, 0.7363, 0.9984, 0.7, 0.525, 0.7, 0.475, 0.3, 0.475, 0.3, 0.525, 0.0, 0.5606, 0.0, 0.4394, 1.0, 0.4394, 1.0, 0.5606, 0.7363, -0.001551, 0.7363, 0.9984, 0.6909, 0.9531, 0.6909, -0.001551, 0.2637, -0.001551, 0.2637, 0.9984, 0.3091, 0.9531, 0.3091, -0.001551, 0.5286, 0.0, 0.5286, 1.0, 0.4714, 1.0, 0.4714, 0.0, 0.475, 0.0, 0.475, 1.0, 0.525, 1.0, 0.525, 0.0, 0.7, 0.475, 0.7, 0.525, 0.7475, 0.53, 0.7475, 0.47, 0.4714, 1.0, 0.5286, 1.0, 0.5286, 0.0, 0.4714, 0.0, 0.2637, 0.9984, 0.7363, 0.9984, 0.6909, 0.9531, 0.3091, 0.9531])
_uv.active_render = True
_uv = me_batente_porta.uv_layers.new(name='UVMap.001')
_uv.uv.foreach_set('vector', [0.01748, 0.01748, 0.3254, 0.01748, 0.2959, 0.04712, 0.04703, 0.04712, 0.1115, 0.7412, 0.08198, 0.738, 0.08198, 0.7069, 0.1115, 0.7038, 0.2959, 0.04712, 0.3254, 0.01748, 0.3254, 0.6688, 0.2959, 0.6689, 0.9139, 0.6396, 0.9139, 0.01748, 0.945, 0.01748, 0.945, 0.6396, 0.6683, 0.6688, 0.6388, 0.6689, 0.6388, 0.04712, 0.6683, 0.01748, 0.9512, 0.9234, 0.9201, 0.9234, 0.9201, 0.6746, 0.9512, 0.6746, 0.8852, 0.9825, 0.8479, 0.9825, 0.8479, 0.6746, 0.8852, 0.6746, 0.01748, 0.6688, 0.01748, 0.01748, 0.04703, 0.04712, 0.04703, 0.6689, 0.3604, 0.6688, 0.3604, 0.01748, 0.3899, 0.04712, 0.3899, 0.6689, 0.7756, 0.6692, 0.7756, 0.01748, 0.8129, 0.01748, 0.8129, 0.6692, 0.8479, 0.6396, 0.8479, 0.01748, 0.879, 0.01748, 0.879, 0.6396, 0.04703, 0.7069, 0.04703, 0.738, 0.01748, 0.7412, 0.01748, 0.7038, 0.7033, 0.01748, 0.7406, 0.01748, 0.7406, 0.6692, 0.7033, 0.6692, 0.3604, 0.01748, 0.6683, 0.01748, 0.6388, 0.04712, 0.3899, 0.04712])
me_batente_porta.materials.append(None)
me_batente_porta.update()
me_porta = bpy.data.meshes.new('Porta')
me_porta.from_pydata([(0.0, 0.0, -0.995), (0.79, 0.0, -0.995), (0.0, 0.04, -0.995), (0.79, 0.04, -0.995), (0.0, 0.0, 0.995), (0.79, 0.0, 0.995), (0.0, 0.04, 0.995), (0.79, 0.04, 0.995)], [], [(5, 7, 6, 4), (3, 7, 5, 1), (0, 4, 6, 2), (2, 6, 7, 3), (2, 3, 1, 0), (1, 5, 4, 0)])
_uv = me_porta.uv_layers.new(name='UVMap')
_uv.uv.foreach_set('vector', [0.6985, 0.4899, 0.6985, 0.5101, 0.3015, 0.5101, 0.3015, 0.4899, 0.5101, 0.0, 0.5101, 1.0, 0.4899, 1.0, 0.4899, 0.0, 0.4899, 0.0, 0.4899, 1.0, 0.5101, 1.0, 0.5101, 0.0, 0.3015, 0.0, 0.3015, 1.0, 0.6985, 1.0, 0.6985, 0.0, 0.3015, 0.5101, 0.6985, 0.5101, 0.6985, 0.4899, 0.3015, 0.4899, 0.6985, 0.0, 0.6985, 1.0, 0.3015, 1.0, 0.3015, 0.0])
_uv.active_render = True
_uv = me_porta.uv_layers.new(name='UVMap.001')
_uv.uv.foreach_set('vector', [0.9166, 0.4311, 0.9361, 0.4311, 0.9361, 0.8158, 0.9166, 0.8158, 0.8662, 0.9845, 0.8662, 0.01547, 0.8857, 0.01547, 0.8857, 0.9845, 0.4002, 0.9845, 0.4002, 0.01547, 0.4197, 0.01547, 0.4197, 0.9845, 0.4506, 0.9845, 0.4506, 0.01547, 0.8353, 0.01547, 0.8353, 0.9845, 0.9361, 0.01547, 0.9361, 0.4002, 0.9166, 0.4002, 0.9166, 0.01547, 0.01547, 0.9845, 0.01547, 0.01547, 0.4002, 0.01547, 0.4002, 0.9845])
me_porta.materials.append(None)
me_porta.update()
me_ma_aneta = bpy.data.meshes.new('Maçaneta')
me_ma_aneta.from_pydata([(0.0, 0.02, 0.041), (0.0, 0.02, 0.021), (0.01732, 0.01, 0.041), (0.01732, 0.01, 0.021), (0.01732, -0.01, 0.041), (0.01732, -0.01, 0.021), (0.0, -0.02, 0.041), (0.0, -0.02, 0.021), (-0.01732, -0.01, 0.041), (-0.01732, -0.01, 0.021), (-0.01732, 0.01, 0.041), (-0.01732, 0.01, 0.021), (4.768e-07, 0.03, 0.041), (0.02598, 0.015, 0.041), (0.02598, -0.015, 0.041), (4.768e-07, -0.03, 0.041), (-0.02598, -0.015, 0.041), (-0.02598, 0.015, 0.041), (4.768e-07, 0.03, 0.091), (0.02598, 0.015, 0.091), (0.02598, -0.015, 0.091), (4.768e-07, -0.03, 0.091), (-0.02598, -0.015, 0.091), (-0.02598, 0.015, 0.091), (-0.03897, 0.0225, 0.066), (-2.384e-07, 0.045, 0.066), (-2.384e-07, -0.045, 0.066), (-0.03897, -0.0225, 0.066), (0.03897, 0.0225, 0.066), (0.03897, -0.0225, 0.066)], [], [(4, 5, 3, 2), (6, 7, 5, 4), (6, 8, 9, 7), (8, 10, 11, 9), (10, 0, 1, 11), (12, 25, 28, 13), (26, 21, 22, 27), (19, 20, 29, 28), (22, 23, 24, 27), (29, 20, 21, 26), (18, 19, 28, 25), (21, 18, 23, 22), (29, 26, 15, 14), (27, 24, 17, 16), (28, 29, 14, 13), (26, 27, 16, 15), (17, 24, 25, 12), (23, 18, 25, 24), (18, 21, 20, 19), (2, 3, 1, 0), (1, 3, 11), (7, 9, 5), (3, 5, 11), (11, 5, 9), (6, 4, 14), (14, 15, 6), (6, 15, 8), (15, 16, 8), (8, 16, 10), (16, 17, 10), (12, 10, 17), (10, 12, 0), (12, 13, 0), (0, 13, 2), (13, 14, 2), (2, 14, 4)])
_uv = me_ma_aneta.uv_layers.new(name='UVMap')
_uv.uv.foreach_set('vector', [0.3899, 0.4198, 0.3899, 0.1975, 0.6121, 0.1975, 0.6121, 0.4198, 0.4982, 0.4198, 0.4982, 0.1975, 0.6907, 0.1975, 0.6907, 0.4198, 0.4982, 0.4198, 0.3058, 0.4198, 0.3058, 0.1975, 0.4982, 0.1975, 0.3899, 0.4198, 0.6121, 0.4198, 0.6121, 0.1975, 0.3899, 0.1975, 0.3058, 0.4198, 0.4982, 0.4198, 0.4982, 0.1975, 0.3058, 0.1975, 0.5, 0.2222, 0.5, 0.5, 0.933, 0.5, 0.7887, 0.2222, 0.5, 0.5, 0.5, 0.7778, 0.2113, 0.7778, 0.06698, 0.5, 0.6667, 0.7778, 0.3333, 0.7778, 0.25, 0.5, 0.75, 0.5, 0.3333, 0.7778, 0.6667, 0.7778, 0.75, 0.5, 0.25, 0.5, 0.933, 0.5, 0.7887, 0.7778, 0.5, 0.7778, 0.5, 0.5, 0.5, 0.7778, 0.7887, 0.7778, 0.933, 0.5, 0.5, 0.5, 0.5, 2.98e-08, 0.5, 1.0, 0.06699, 0.75, 0.06699, 0.25, 0.933, 0.5, 0.5, 0.5, 0.5, 0.2222, 0.7887, 0.2222, 0.25, 0.5, 0.75, 0.5, 0.6667, 0.2222, 0.3333, 0.2222, 0.75, 0.5, 0.25, 0.5, 0.3333, 0.2222, 0.6667, 0.2222, 0.5, 0.5, 0.06698, 0.5, 0.2113, 0.2222, 0.5, 0.2222, 0.2113, 0.2222, 0.06698, 0.5, 0.5, 0.5, 0.5, 0.2222, 0.2113, 0.7778, 0.5, 0.7778, 0.5, 0.5, 0.06698, 0.5, 0.5, 1.0, 0.5, 2.98e-08, 0.933, 0.25, 0.933, 0.75, 0.6907, 0.4198, 0.6907, 0.1975, 0.4982, 0.1975, 0.4982, 0.4198, 0.494, 0.8368, 0.7827, 0.6701, 0.2053, 0.6701, 0.494, 0.1701, 0.2053, 0.3368, 0.7827, 0.3368, 0.7827, 0.6701, 0.7827, 0.3368, 0.2053, 0.6701, 0.2053, 0.6701, 0.7827, 0.3368, 0.2053, 0.3368, 0.494, 0.1701, 0.7827, 0.3368, 0.927, 0.2535, 0.927, 0.2535, 0.494, 0.003472, 0.494, 0.1701, 0.494, 0.1701, 0.494, 0.003472, 0.2053, 0.3368, 0.494, 0.003472, 0.06098, 0.2535, 0.2053, 0.3368, 0.2053, 0.3368, 0.06098, 0.2535, 0.2053, 0.6701, 0.06098, 0.2535, 0.06098, 0.7535, 0.2053, 0.6701, 0.494, 1.003, 0.2053, 0.6701, 0.06098, 0.7535, 0.2053, 0.6701, 0.494, 1.003, 0.494, 0.8368, 0.494, 1.003, 0.927, 0.7535, 0.494, 0.8368, 0.494, 0.8368, 0.927, 0.7535, 0.7827, 0.6701, 0.927, 0.7535, 0.927, 0.2535, 0.7827, 0.6701, 0.7827, 0.6701, 0.927, 0.2535, 0.7827, 0.3368])
_uv.active_render = True
_uv = me_ma_aneta.uv_layers.new(name='UVMap.001')
_uv.uv.foreach_set('vector', [0.8952, 0.4388, 0.9633, 0.4388, 0.9633, 0.5089, 0.8952, 0.5089, 0.8808, 0.4037, 0.9489, 0.4037, 0.9633, 0.4388, 0.8952, 0.4388, 0.7627, 0.8001, 0.7483, 0.765, 0.8163, 0.765, 0.8308, 0.8001, 0.7483, 0.765, 0.7483, 0.6949, 0.8163, 0.6949, 0.8163, 0.765, 0.7483, 0.6949, 0.7627, 0.6599, 0.8308, 0.6599, 0.8163, 0.6949, 0.4182, 0.5708, 0.3838, 0.6105, 0.3321, 0.4615, 0.3838, 0.4714, 0.5903, 0.05448, 0.5559, 0.09422, 0.4526, 0.07435, 0.4354, 0.02467, 0.5287, 0.8702, 0.5287, 0.765, 0.6246, 0.7387, 0.6246, 0.8965, 0.6396, 0.235, 0.6396, 0.1298, 0.7139, 0.1035, 0.7139, 0.2613, 0.6246, 0.7387, 0.5287, 0.765, 0.5071, 0.7125, 0.5922, 0.6599, 0.5071, 0.9228, 0.5287, 0.8702, 0.6246, 0.8965, 0.5922, 0.9753, 0.5071, 0.7125, 0.5071, 0.9228, 0.3838, 0.1538, 0.6396, 0.235, 0.4354, 0.3423, 0.5903, 0.3721, 0.5559, 0.4118, 0.4526, 0.392, 0.7139, 0.2613, 0.7139, 0.1035, 0.8099, 0.1298, 0.8099, 0.235, 0.6246, 0.8965, 0.6246, 0.7387, 0.6989, 0.765, 0.6989, 0.8702, 0.7464, 0.3401, 0.7139, 0.2613, 0.8099, 0.235, 0.8315, 0.2875, 0.8099, 0.1298, 0.7139, 0.1035, 0.7464, 0.02467, 0.8315, 0.07724, 0.3838, 0.1538, 0.4182, 0.2532, 0.3838, 0.2929, 0.3321, 0.1439, 0.5071, 0.9228, 0.5071, 0.7125, 0.5287, 0.765, 0.5287, 0.8702, 0.8952, 0.5089, 0.9633, 0.5089, 0.9489, 0.5439, 0.8808, 0.5439, 0.8308, 0.6599, 0.9633, 0.5089, 0.8163, 0.6949, 0.8308, 0.8001, 0.8163, 0.765, 0.9633, 0.4388, 0.9633, 0.5089, 0.9633, 0.4388, 0.8163, 0.6949, 0.8163, 0.6949, 0.9633, 0.4388, 0.8163, 0.765, 0.8808, 0.4037, 0.8952, 0.4388, 0.0, 0.0, 0.0, 0.0, 0.5559, 0.4118, 0.8808, 0.4037, 0.8808, 0.4037, 0.5559, 0.4118, 0.7483, 0.765, 0.5559, 0.4118, 0.8099, 0.235, 0.7483, 0.765, 0.7483, 0.765, 0.8099, 0.235, 0.7483, 0.6949, 0.8099, 0.235, 0.8099, 0.1298, 0.7483, 0.6949, 0.8315, 0.07724, 0.7483, 0.6949, 0.8099, 0.1298, 0.7483, 0.6949, 0.8315, 0.07724, 0.7627, 0.6599, 0.8315, 0.07724, 0.3838, 0.4714, 0.7627, 0.6599, 0.7627, 0.6599, 0.3838, 0.4714, 0.8952, 0.5089, 0.3838, 0.4714, 0.6989, 0.765, 0.8952, 0.5089, 0.8952, 0.5089, 0.6989, 0.765, 0.8952, 0.4388])
me_ma_aneta.materials.append(None)
me_ma_aneta.update()
me_ma_aneta_001 = bpy.data.meshes.new('Maçaneta.001')
me_ma_aneta_001.from_pydata([(0.0, 0.02, -0.041), (0.0, 0.02, -0.021), (0.01732, 0.01, -0.041), (0.01732, 0.01, -0.021), (0.01732, -0.01, -0.041), (0.01732, -0.01, -0.021), (0.0, -0.02, -0.041), (0.0, -0.02, -0.021), (-0.01732, -0.01, -0.041), (-0.01732, -0.01, -0.021), (-0.01732, 0.01, -0.041), (-0.01732, 0.01, -0.021), (4.768e-07, 0.03, -0.041), (0.02598, 0.015, -0.041), (0.02598, -0.015, -0.041), (4.768e-07, -0.03, -0.041), (-0.02598, -0.015, -0.041), (-0.02598, 0.015, -0.041), (4.768e-07, 0.03, -0.091), (0.02598, 0.015, -0.091), (0.02598, -0.015, -0.091), (4.768e-07, -0.03, -0.091), (-0.02598, -0.015, -0.091), (-0.02598, 0.015, -0.091), (-0.03897, 0.0225, -0.066), (-2.384e-07, 0.045, -0.066), (-2.384e-07, -0.045, -0.066), (-0.03897, -0.0225, -0.066), (0.03897, 0.0225, -0.066), (0.03897, -0.0225, -0.066)], [], [(3, 5, 4, 2), (12, 13, 28, 25), (6, 7, 9, 8), (15, 26, 29, 14), (10, 11, 1, 0), (1, 3, 2, 0), (26, 27, 22, 21), (29, 20, 19, 28), (24, 23, 22, 27), (29, 26, 21, 20), (28, 19, 18, 25), (17, 24, 27, 16), (18, 19, 20, 21), (14, 29, 28, 13), (16, 27, 26, 15), (17, 12, 25, 24), (5, 7, 6, 4), (8, 9, 11, 10), (25, 18, 23, 24), (21, 22, 23, 18), (1, 11, 3), (11, 9, 3), (3, 9, 5), (7, 5, 9), (2, 14, 13), (4, 14, 2), (6, 14, 4), (14, 6, 15), (16, 15, 6), (6, 8, 16), (16, 8, 17), (8, 10, 17), (17, 10, 12), (10, 0, 12), (2, 12, 0), (12, 2, 13)])
_uv = me_ma_aneta_001.uv_layers.new(name='UVMap')
_uv.uv.foreach_set('vector', [0.5, 1.0, 0.5, 0.75, 1.0, 0.75, 1.0, 1.0, 0.5, 0.7778, 0.7887, 0.7778, 0.933, 0.5, 0.5, 0.5, 1.0, 0.25, 0.5, 0.25, 0.5, -8.817e-09, 1.0, 1.221e-07, 0.5, 0.7778, 0.5, 0.5, 0.933, 0.5, 0.7887, 0.7778, 0.5, 0.75, 1.762e-07, 0.75, 2.14e-07, 0.25, 0.5, 0.25, 2.14e-07, 0.25, 9.313e-08, 4.657e-08, 0.5, -8.817e-09, 0.5, 0.25, 0.5, 0.5, 0.06698, 0.5, 0.2113, 0.2222, 0.5, 0.2222, 0.25, 0.5, 0.3333, 0.2222, 0.6667, 0.2222, 0.75, 0.5, 0.75, 0.5, 0.6667, 0.2222, 0.3333, 0.2222, 0.25, 0.5, 0.933, 0.5, 0.5, 0.5, 0.5, 0.2222, 0.7887, 0.2222, 0.933, 0.5, 0.7887, 0.2222, 0.5, 0.2222, 0.5, 0.5, 0.6667, 0.7778, 0.75, 0.5, 0.25, 0.5, 0.3333, 0.7778, 0.5, 1.0, 0.933, 0.75, 0.933, 0.25, 0.5, 2.98e-08, 0.3333, 0.7778, 0.25, 0.5, 0.75, 0.5, 0.6667, 0.7778, 0.2113, 0.7778, 0.06698, 0.5, 0.5, 0.5, 0.5, 0.7778, 0.2113, 0.7778, 0.5, 0.7778, 0.5, 0.5, 0.06698, 0.5, 0.5, 0.75, 0.5, 0.25, 1.0, 0.25, 1.0, 0.75, 0.5, 1.0, 1.763e-08, 1.0, 1.762e-07, 0.75, 0.5, 0.75, 0.5, 0.5, 0.5, 0.2222, 0.2113, 0.2222, 0.06698, 0.5, 0.5, 2.98e-08, 0.06699, 0.25, 0.06699, 0.75, 0.5, 1.0, 0.5, 0.8299, 0.2113, 0.6632, 0.7887, 0.6632, 0.2113, 0.6632, 0.2113, 0.3299, 0.7887, 0.6632, 0.7887, 0.6632, 0.2113, 0.3299, 0.7887, 0.3299, 0.5, 0.1632, 0.7887, 0.3299, 0.2113, 0.3299, 0.7887, 0.6632, 0.933, 0.2465, 0.933, 0.7465, 0.7887, 0.3299, 0.933, 0.2465, 0.7887, 0.6632, 0.5, 0.1632, 0.933, 0.2465, 0.7887, 0.3299, 0.933, 0.2465, 0.5, 0.1632, 0.5, -0.003472, 0.06699, 0.2465, 0.5, -0.003472, 0.5, 0.1632, 0.5, 0.1632, 0.2113, 0.3299, 0.06699, 0.2465, 0.06699, 0.2465, 0.2113, 0.3299, 0.06699, 0.7465, 0.2113, 0.3299, 0.2113, 0.6632, 0.06699, 0.7465, 0.06699, 0.7465, 0.2113, 0.6632, 0.5, 0.9965, 0.2113, 0.6632, 0.5, 0.8299, 0.5, 0.9965, 0.7887, 0.6632, 0.5, 0.9965, 0.5, 0.8299, 0.5, 0.9965, 0.7887, 0.6632, 0.933, 0.7465])
_uv.active_render = True
_uv = me_ma_aneta_001.uv_layers.new(name='UVMap.001')
_uv.uv.foreach_set('vector', [0.8952, 0.3194, 0.8952, 0.2493, 0.9633, 0.2493, 0.9633, 0.3194, 0.2659, 0.9228, 0.2875, 0.8702, 0.3834, 0.8965, 0.351, 0.9753, 0.9633, 0.1649, 0.8952, 0.1649, 0.8808, 0.1298, 0.9489, 0.1298, 0.2659, 0.7125, 0.351, 0.6599, 0.3834, 0.7387, 0.2875, 0.765, 0.9489, 0.05972, 0.8808, 0.05972, 0.8952, 0.02467, 0.9633, 0.02467, 0.8808, 0.3544, 0.8952, 0.3194, 0.9633, 0.3194, 0.9489, 0.3544, 0.1314, 0.9753, 0.09898, 0.8965, 0.1949, 0.8702, 0.2165, 0.9228, 0.3834, 0.7387, 0.4577, 0.765, 0.4577, 0.8702, 0.3834, 0.8965, 0.09898, 0.7387, 0.1949, 0.765, 0.1949, 0.8702, 0.09898, 0.8965, 0.02467, 0.4913, 0.0763, 0.3423, 0.1107, 0.382, 0.0763, 0.4814, 0.1279, 0.6105, 0.1451, 0.5609, 0.2484, 0.541, 0.2828, 0.5807, 0.02467, 0.765, 0.09898, 0.7387, 0.09898, 0.8965, 0.02467, 0.8702, 0.2165, 0.7125, 0.4577, 0.8702, 0.0763, 0.4814, 0.2165, 0.9228, 0.2875, 0.765, 0.3834, 0.7387, 0.3834, 0.8965, 0.2875, 0.8702, 0.1451, 0.07435, 0.1279, 0.02467, 0.2828, 0.05448, 0.2484, 0.09422, 0.0763, 0.1538, 0.1107, 0.2532, 0.07629, 0.2929, 0.02467, 0.1439, 0.8952, 0.2493, 0.8808, 0.2142, 0.9489, 0.2142, 0.9633, 0.2493, 0.9489, 0.1298, 0.8808, 0.1298, 0.8808, 0.05972, 0.9489, 0.05972, 0.1314, 0.6599, 0.2165, 0.7125, 0.1949, 0.765, 0.09898, 0.7387, 0.2165, 0.9228, 0.1949, 0.8702, 0.1949, 0.765, 0.2165, 0.7125, 0.8952, 0.02467, 0.8808, 0.05972, 0.8952, 0.3194, 0.8808, 0.05972, 0.8808, 0.1298, 0.8952, 0.3194, 0.8952, 0.3194, 0.8808, 0.1298, 0.8952, 0.2493, 0.8952, 0.1649, 0.8952, 0.2493, 0.8808, 0.1298, 0.0, 0.0, 0.2875, 0.765, 0.2875, 0.8702, 0.9633, 0.2493, 0.2875, 0.765, 0.0, 0.0, 0.9489, 0.2142, 0.2875, 0.765, 0.9633, 0.2493, 0.2875, 0.765, 0.9489, 0.2142, 0.2659, 0.7125, 0.1451, 0.07435, 0.2659, 0.7125, 0.9489, 0.2142, 0.9489, 0.2142, 0.9489, 0.1298, 0.1451, 0.07435, 0.1451, 0.07435, 0.9489, 0.1298, 0.02467, 0.765, 0.9489, 0.1298, 0.9489, 0.05972, 0.02467, 0.765, 0.02467, 0.765, 0.9489, 0.05972, 0.1107, 0.2532, 0.9489, 0.05972, 0.9633, 0.02467, 0.1107, 0.2532, 0.9633, 0.3194, 0.1107, 0.2532, 0.9633, 0.02467, 0.1107, 0.2532, 0.9633, 0.3194, 0.2875, 0.8702])
me_ma_aneta_001.materials.append(None)
me_ma_aneta_001.update()

# ---- objects
ob_teto_piramide = bpy.data.objects.new('Teto Piramide', me_teto_piramide)
ob_teto_lateral_2x2 = bpy.data.objects.new('Teto Lateral 2x2', me_teto_lateral_2x2)
ob_teto_lateral_1x1 = bpy.data.objects.new('Teto Lateral 1x1', me_teto_lateral_1x1)
ob_teto_2x2 = bpy.data.objects.new('Teto 2x2', me_teto_2x2)
ob_teto_1x1 = bpy.data.objects.new('Teto 1x1', me_plane_004)
ob_parede_reta = bpy.data.objects.new('Parede Reta', me_parede_reta)
ob_parede_reta_interna = bpy.data.objects.new('Parede Reta Interna', me_parede_reta_interna)
ob_parede_lateral_com_janela_2 = bpy.data.objects.new('Parede Lateral com janela 2', me_parede_lateral_com_janela_2)
ob_parede_lateral_interna_com_janela_2 = bpy.data.objects.new('Parede Lateral Interna com janela 2', me_parede_lateral_interna_com_janela_2)
ob_parede_lateral_com_janela_1 = bpy.data.objects.new('Parede Lateral com janela 1', me_parede_lateral_com_janela_1_001)
ob_parede_lateral_interna_com_janela_1 = bpy.data.objects.new('Parede Lateral Interna com janela 1', me_parede_lateral_com_janela_1)
ob_parede_lateral = bpy.data.objects.new('Parede Lateral', me_parede_lateral)
ob_parede_lateral_interna = bpy.data.objects.new('Parede Lateral Interna', me_parede_lateral_interna)
ob_parede_com_porta = bpy.data.objects.new('Parede Com Porta', me_parede_com_porta)
ob_parede_com_porta_interna = bpy.data.objects.new('Parede Com Porta Interna', me_parede_com_porta_interna)
ob_parede_com_janela = bpy.data.objects.new('Parede Com Janela', me_parede_com_janela)
ob_parede_com_janela_interna = bpy.data.objects.new('Parede Com Janela Interna', me_parede_com_janela_interna)
ob_fim_parede = bpy.data.objects.new('Fim Parede', me_fim_parede)
ob_coluna = bpy.data.objects.new('Coluna', me_coluna)
ob_chao_2x2 = bpy.data.objects.new('Chao 2x2', me_chao_2x2)
ob_chao_1x1 = bpy.data.objects.new('Chao 1x1', me_chao_1x1)
ob_batente_janela = bpy.data.objects.new('Batente Janela', me_batente_janela)
ob_janela = bpy.data.objects.new('Janela', me_janela)
ob_janela_001 = bpy.data.objects.new('Janela.001', me_janela_001)
ob_telhado_v = bpy.data.objects.new('Telhado V', me_telhado_v)
ob_batente_porta = bpy.data.objects.new('Batente Porta', me_batente_porta)
ob_porta = bpy.data.objects.new('Porta', me_porta)
ob_ma_aneta = bpy.data.objects.new('Maçaneta', me_ma_aneta)
ob_ma_aneta_001 = bpy.data.objects.new('Maçaneta.001', me_ma_aneta_001)

# ---- transforms, parenting, visibility, modifiers, constraints
ob_teto_piramide.location = (10.0, 2.8, 0.0)
ob_teto_lateral_2x2.location = (-0.25, 2.8, -7.415e-06)
ob_teto_lateral_1x1.location = (5.75, 2.806, 0.0)
ob_teto_2x2.location = (2.75, 2.8, -7.415e-06)
ob_teto_1x1.location = (7.75, 2.8, -7.415e-06)
ob_parede_reta.location = (9.0, 5.8, 0.0)
ob_parede_reta_interna.parent = ob_parede_reta
ob_parede_reta_interna.matrix_parent_inverse = Matrix(((1.0, -0.0, 0.0, -9.0), (-0.0, 1.0, -0.0, -5.8), (0.0, -0.0, 1.0, -0.0), (-0.0, 0.0, -0.0, 1.0)))
ob_parede_reta_interna.location = (9.0, 5.8, 0.0)
ob_parede_lateral_com_janela_2.location = (3.0, 5.8, 0.0)
ob_parede_lateral_interna_com_janela_2.parent = ob_parede_lateral_com_janela_2
ob_parede_lateral_interna_com_janela_2.matrix_parent_inverse = Matrix(((1.0, -0.0, 0.0, -3.0), (-0.0, 1.0, -0.0, -5.8), (0.0, -0.0, 1.0, -0.0), (-0.0, 0.0, -0.0, 1.0)))
ob_parede_lateral_interna_com_janela_2.location = (3.0, 5.8, 0.0)
ob_parede_lateral_com_janela_1.location = (0.0, 5.8, 4.449e-06)
ob_parede_lateral_interna_com_janela_1.parent = ob_parede_lateral_com_janela_1
ob_parede_lateral_interna_com_janela_1.matrix_parent_inverse = Matrix(((1.0, -0.0, 0.0, -0.0), (-0.0, 1.0, -0.0, -5.8), (0.0, -0.0, 1.0, -4.449e-06), (-0.0, 0.0, -0.0, 1.0)))
ob_parede_lateral_interna_com_janela_1.location = (0.0, 5.8, 4.449e-06)
ob_parede_lateral.location = (6.0, 5.8, 0.0)
ob_parede_lateral_interna.parent = ob_parede_lateral
ob_parede_lateral_interna.matrix_parent_inverse = Matrix(((1.0, -0.0, 0.0, -6.0), (-0.0, 1.0, -0.0, -5.8), (0.0, -0.0, 1.0, -0.0), (-0.0, 0.0, -0.0, 1.0)))
ob_parede_lateral_interna.location = (6.0, 5.8, 0.0)
ob_parede_com_porta.location = (12.0, 5.8, 0.0)
ob_parede_com_porta_interna.parent = ob_parede_com_porta
ob_parede_com_porta_interna.matrix_parent_inverse = Matrix(((1.0, -0.0, 0.0, -12.0), (-0.0, 1.0, -0.0, -5.8), (0.0, -0.0, 1.0, -0.0), (-0.0, 0.0, -0.0, 1.0)))
ob_parede_com_porta_interna.location = (12.0, 5.8, 0.0)
ob_parede_com_janela.location = (15.0, 5.8, 0.0)
ob_parede_com_janela_interna.parent = ob_parede_com_janela
ob_parede_com_janela_interna.matrix_parent_inverse = Matrix(((1.0, -0.0, 0.0, -15.0), (-0.0, 1.0, -0.0, -5.8), (0.0, -0.0, 1.0, -0.0), (-0.0, 0.0, -0.0, 1.0)))
ob_parede_com_janela_interna.location = (15.0, 5.8, 0.0)
ob_fim_parede.location = (18.0, 5.8, 0.0)
ob_coluna.location = (19.0, 5.8, 0.0)
ob_chao_2x2.location = (12.0, 3.0, 0.0)
ob_chao_1x1.location = (15.0, 3.0, 0.0)
ob_batente_janela.location = (15.4, 5.75, 1.197)
ob_janela.parent = ob_batente_janela
ob_janela.matrix_parent_inverse = Matrix(((1.0, -0.0, 0.0, -15.5), (-0.0, 1.0, -0.0, -5.778), (0.0, -0.0, 1.0, -1.347), (-0.0, 0.0, -0.0, 1.0)))
ob_janela.location = (15.4, 5.8, 1.45)
ob_janela_001.parent = ob_batente_janela
ob_janela_001.matrix_parent_inverse = Matrix(((1.0, -0.0, 0.0, -15.5), (-0.0, 1.0, -0.0, -5.778), (0.0, -0.0, 1.0, -1.347), (-0.0, 0.0, -0.0, 1.0)))
ob_janela_001.location = (15.6, 5.8, 1.45)
ob_telhado_v.location = (17.0, 3.0, -0.000676)
ob_batente_porta.location = (12.5, 5.75, 0.0)
ob_porta.parent = ob_batente_porta
ob_porta.matrix_parent_inverse = Matrix(((1.0, -0.0, 0.0, -12.5), (-0.0, 1.0, -0.0, -5.75), (0.0, -0.0, 1.0, -0.0), (-0.0, 0.0, -0.0, 1.0)))
ob_porta.location = (12.6, 5.83, 1.0)
_c = ob_porta.constraints.new('LIMIT_ROTATION'); _c.name = 'Limit Rotation'
_c.use_limit_z = True
_c.min_z = -1.92
_c.max_z = 1.92
ob_ma_aneta.parent = ob_porta
ob_ma_aneta.matrix_parent_inverse = Matrix(((1.0, -0.0, 0.0, -12.6), (-0.0, 1.0, -0.0, -5.83), (0.0, -0.0, 1.0, -1.0), (-0.0, 0.0, -0.0, 1.0)))
ob_ma_aneta.location = (13.3, 5.85, 1.0)
ob_ma_aneta.rotation_euler = (1.571, 0.0, 0.0)
ob_ma_aneta_001.parent = ob_porta
ob_ma_aneta_001.matrix_parent_inverse = Matrix(((1.0, -0.0, 0.0, -12.6), (-0.0, 1.0, -0.0, -5.83), (0.0, -0.0, 1.0, -1.0), (-0.0, 0.0, -0.0, 1.0)))
ob_ma_aneta_001.location = (13.3, 5.85, 1.0)
ob_ma_aneta_001.rotation_euler = (1.571, 0.0, 0.0)

# ---- collection membership
col_teto_piramide.objects.link(ob_teto_piramide)
col_teto_lateral_2x2.objects.link(ob_teto_lateral_2x2)
col_teto_lateral_1x1.objects.link(ob_teto_lateral_1x1)
col_teto_2x2.objects.link(ob_teto_2x2)
col_teto_1x1.objects.link(ob_teto_1x1)
col_parede_reta.objects.link(ob_parede_reta)
col_parede_reta.objects.link(ob_parede_reta_interna)
col_parede_lateral_com_janela_2.objects.link(ob_parede_lateral_com_janela_2)
col_parede_lateral_com_janela_2.objects.link(ob_parede_lateral_interna_com_janela_2)
col_parede_lateral_com_janela_1.objects.link(ob_parede_lateral_com_janela_1)
col_parede_lateral_com_janela_1.objects.link(ob_parede_lateral_interna_com_janela_1)
col_parede_lateral.objects.link(ob_parede_lateral)
col_parede_lateral.objects.link(ob_parede_lateral_interna)
col_parede_com_porta.objects.link(ob_parede_com_porta)
col_parede_com_porta.objects.link(ob_parede_com_porta_interna)
col_parede_com_janela.objects.link(ob_parede_com_janela)
col_parede_com_janela.objects.link(ob_parede_com_janela_interna)
col_fim_parede.objects.link(ob_fim_parede)
col_coluna.objects.link(ob_coluna)
col_chao_2x2.objects.link(ob_chao_2x2)
col_chao_1x1.objects.link(ob_chao_1x1)
col_janela.objects.link(ob_batente_janela)
col_janela.objects.link(ob_janela)
col_janela.objects.link(ob_janela_001)
col_telhado_v.objects.link(ob_telhado_v)
col_porta.objects.link(ob_batente_porta)
col_porta.objects.link(ob_porta)
col_porta.objects.link(ob_ma_aneta)
col_porta.objects.link(ob_ma_aneta_001)

# ---- scene / render settings (as saved in the file)
scene.frame_start = 1; scene.frame_end = 250; scene.frame_set(2)
scene.render.engine = 'BLENDER_EEVEE_NEXT'
bpy.context.view_layer.update()

# ---- added for rendering (the .blend has no active camera and no usable light): camera, sun
cam_auto = bpy.data.cameras.new('AutoCamera')
cam_auto.lens = 50.0
cam_auto.sensor_width = 36.0
cam_auto.clip_end = 1000.0
ob_auto_camera = bpy.data.objects.new('AutoCamera', cam_auto)
scene.collection.objects.link(ob_auto_camera)
ob_auto_camera.location = (28.5393, -17.4572, 16.6711)
ob_auto_camera.rotation_euler = (1.09748, -7.21219e-08, 0.694738)
scene.camera = ob_auto_camera
light_auto_sun = bpy.data.lights.new('AutoSun', 'SUN')
light_auto_sun.energy = 3.0
light_auto_sun.angle = 0.0523599
ob_auto_sun = bpy.data.objects.new('AutoSun', light_auto_sun)
scene.collection.objects.link(ob_auto_sun)
ob_auto_sun.rotation_euler = (0.872665, 0.174533, 0.523599)
bpy.context.view_layer.update()
